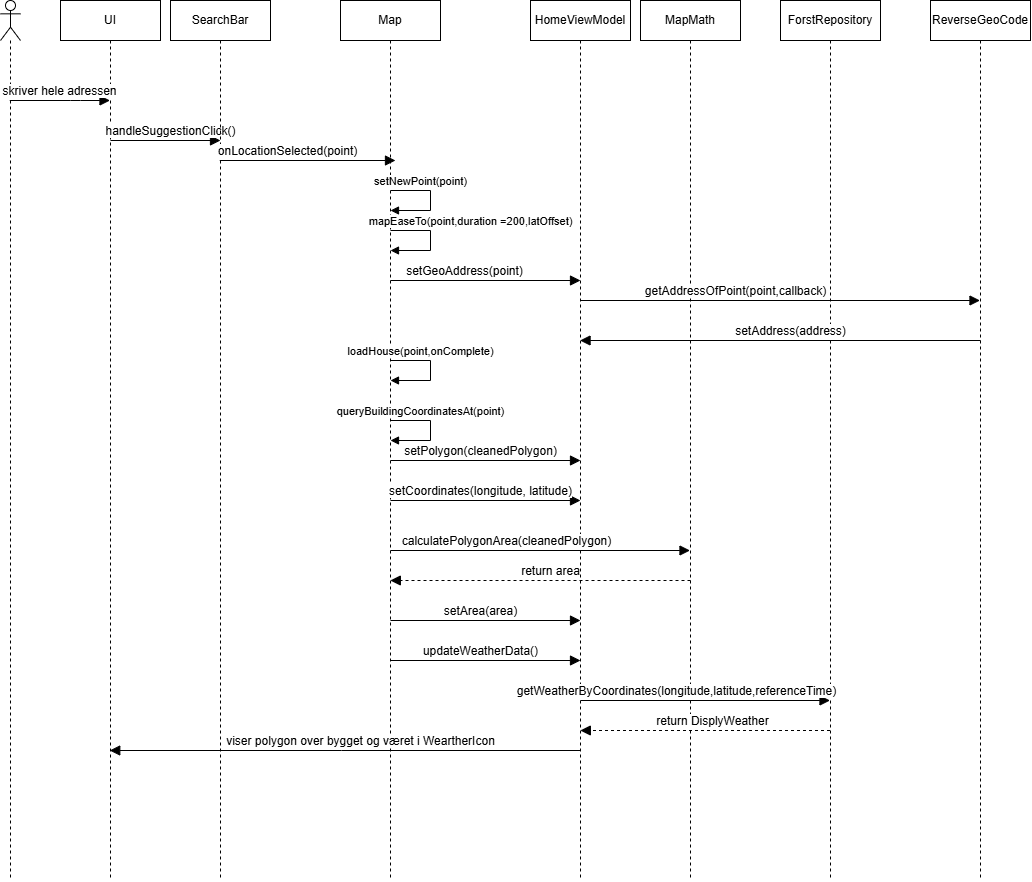

The diagram above was exported from draw.io. Its source (the exported page's mxGraphModel, read from the mxfile embedded in the PNG):
<mxGraphModel dx="4116" dy="740" grid="1" gridSize="10" guides="1" tooltips="1" connect="1" arrows="1" fold="1" page="1" pageScale="1" pageWidth="850" pageHeight="1100" math="0" shadow="0">
  <root>
    <mxCell id="id2yrxtCRL4_3UObYPeX-0" />
    <mxCell id="id2yrxtCRL4_3UObYPeX-1" parent="id2yrxtCRL4_3UObYPeX-0" />
    <mxCell id="id2yrxtCRL4_3UObYPeX-2" value="" style="shape=umlLifeline;perimeter=lifelinePerimeter;whiteSpace=wrap;html=1;container=1;dropTarget=0;collapsible=0;recursiveResize=0;outlineConnect=0;portConstraint=eastwest;newEdgeStyle={&quot;curved&quot;:0,&quot;rounded&quot;:0};participant=umlActor;" vertex="1" parent="id2yrxtCRL4_3UObYPeX-1">
      <mxGeometry x="-2240" y="70" width="20" height="880" as="geometry" />
    </mxCell>
    <mxCell id="id2yrxtCRL4_3UObYPeX-3" value="UI" style="shape=umlLifeline;perimeter=lifelinePerimeter;whiteSpace=wrap;html=1;container=1;dropTarget=0;collapsible=0;recursiveResize=0;outlineConnect=0;portConstraint=eastwest;newEdgeStyle={&quot;curved&quot;:0,&quot;rounded&quot;:0};" vertex="1" parent="id2yrxtCRL4_3UObYPeX-1">
      <mxGeometry x="-2180" y="70" width="100" height="880" as="geometry" />
    </mxCell>
    <mxCell id="id2yrxtCRL4_3UObYPeX-4" value="MapMath" style="shape=umlLifeline;perimeter=lifelinePerimeter;whiteSpace=wrap;html=1;container=1;dropTarget=0;collapsible=0;recursiveResize=0;outlineConnect=0;portConstraint=eastwest;newEdgeStyle={&quot;curved&quot;:0,&quot;rounded&quot;:0};" vertex="1" parent="id2yrxtCRL4_3UObYPeX-1">
      <mxGeometry x="-1600" y="70" width="100" height="880" as="geometry" />
    </mxCell>
    <mxCell id="id2yrxtCRL4_3UObYPeX-5" value="HomeViewModel" style="shape=umlLifeline;perimeter=lifelinePerimeter;whiteSpace=wrap;html=1;container=1;dropTarget=0;collapsible=0;recursiveResize=0;outlineConnect=0;portConstraint=eastwest;newEdgeStyle={&quot;curved&quot;:0,&quot;rounded&quot;:0};" vertex="1" parent="id2yrxtCRL4_3UObYPeX-1">
      <mxGeometry x="-1710" y="70" width="100" height="880" as="geometry" />
    </mxCell>
    <mxCell id="id2yrxtCRL4_3UObYPeX-7" value="setPolygon(cleanedPolygon)" style="html=1;verticalAlign=bottom;endArrow=block;curved=0;rounded=0;fontSize=12;startSize=8;endSize=8;" edge="1" parent="id2yrxtCRL4_3UObYPeX-1">
      <mxGeometry x="-0.0526" width="80" relative="1" as="geometry">
        <mxPoint x="-1849.9995652173911" y="530" as="sourcePoint" />
        <mxPoint x="-1660" y="530" as="targetPoint" />
        <mxPoint as="offset" />
      </mxGeometry>
    </mxCell>
    <mxCell id="id2yrxtCRL4_3UObYPeX-9" value="Map" style="shape=umlLifeline;perimeter=lifelinePerimeter;whiteSpace=wrap;html=1;container=1;dropTarget=0;collapsible=0;recursiveResize=0;outlineConnect=0;portConstraint=eastwest;newEdgeStyle={&quot;curved&quot;:0,&quot;rounded&quot;:0};" vertex="1" parent="id2yrxtCRL4_3UObYPeX-1">
      <mxGeometry x="-1900" y="70" width="100" height="880" as="geometry" />
    </mxCell>
    <mxCell id="id2yrxtCRL4_3UObYPeX-11" value="loadHouse(point,onComplete)" style="html=1;verticalAlign=bottom;endArrow=block;curved=0;rounded=0;" edge="1" parent="id2yrxtCRL4_3UObYPeX-1">
      <mxGeometry x="-0.4" width="80" relative="1" as="geometry">
        <mxPoint x="-1850" y="430" as="sourcePoint" />
        <mxPoint x="-1850" y="450" as="targetPoint" />
        <Array as="points">
          <mxPoint x="-1810" y="430" />
          <mxPoint x="-1810" y="450" />
        </Array>
        <mxPoint as="offset" />
      </mxGeometry>
    </mxCell>
    <mxCell id="id2yrxtCRL4_3UObYPeX-12" value="queryBuildingCoordinatesAt(point)" style="html=1;verticalAlign=bottom;endArrow=block;curved=0;rounded=0;" edge="1" parent="id2yrxtCRL4_3UObYPeX-1">
      <mxGeometry x="-0.4" width="80" relative="1" as="geometry">
        <mxPoint x="-1850" y="490" as="sourcePoint" />
        <mxPoint x="-1850" y="510" as="targetPoint" />
        <Array as="points">
          <mxPoint x="-1810" y="490" />
          <mxPoint x="-1810" y="510" />
        </Array>
        <mxPoint as="offset" />
      </mxGeometry>
    </mxCell>
    <mxCell id="id2yrxtCRL4_3UObYPeX-13" value="calculatePolygonArea(cleanedPolygon)" style="html=1;verticalAlign=bottom;endArrow=block;curved=0;rounded=0;fontSize=12;startSize=8;endSize=8;" edge="1" parent="id2yrxtCRL4_3UObYPeX-1">
      <mxGeometry x="-0.2261" width="80" relative="1" as="geometry">
        <mxPoint x="-1850" y="620" as="sourcePoint" />
        <mxPoint x="-1550.5" y="620" as="targetPoint" />
        <mxPoint as="offset" />
      </mxGeometry>
    </mxCell>
    <mxCell id="id2yrxtCRL4_3UObYPeX-14" value="return area" style="dashed=1;html=1;verticalAlign=bottom;endArrow=block;curved=0;rounded=0;fontSize=12;startSize=8;endSize=8;" edge="1" parent="id2yrxtCRL4_3UObYPeX-1">
      <mxGeometry x="-0.0634" width="80" relative="1" as="geometry">
        <mxPoint x="-1550" y="650" as="sourcePoint" />
        <mxPoint x="-1850.1666666666665" y="650" as="targetPoint" />
        <mxPoint as="offset" />
        <Array as="points">
          <mxPoint x="-1639.5894594594592" y="650" />
        </Array>
      </mxGeometry>
    </mxCell>
    <mxCell id="id2yrxtCRL4_3UObYPeX-15" value="setArea(area)" style="html=1;verticalAlign=bottom;endArrow=block;curved=0;rounded=0;fontSize=12;startSize=8;endSize=8;" edge="1" parent="id2yrxtCRL4_3UObYPeX-1">
      <mxGeometry x="-0.0526" width="80" relative="1" as="geometry">
        <mxPoint x="-1850" y="690" as="sourcePoint" />
        <mxPoint x="-1660.0004347826089" y="690" as="targetPoint" />
        <mxPoint as="offset" />
      </mxGeometry>
    </mxCell>
    <mxCell id="lFXImDfG4NMaS2L2m2zG-2" value="skriver hele adressen" style="html=1;verticalAlign=bottom;endArrow=block;curved=0;rounded=0;fontSize=12;startSize=8;endSize=8;" edge="1" parent="id2yrxtCRL4_3UObYPeX-1" source="id2yrxtCRL4_3UObYPeX-2" target="id2yrxtCRL4_3UObYPeX-3">
      <mxGeometry x="0.0064" width="80" relative="1" as="geometry">
        <mxPoint x="-2270.0014285714287" y="170" as="sourcePoint" />
        <mxPoint x="-2170.17" y="170" as="targetPoint" />
        <Array as="points">
          <mxPoint x="-2169.86" y="170" />
          <mxPoint x="-2160" y="170" />
        </Array>
        <mxPoint as="offset" />
      </mxGeometry>
    </mxCell>
    <mxCell id="lFXImDfG4NMaS2L2m2zG-3" value="handleSuggestionClick()" style="html=1;verticalAlign=bottom;endArrow=block;curved=0;rounded=0;fontSize=12;startSize=8;endSize=8;" edge="1" parent="id2yrxtCRL4_3UObYPeX-1">
      <mxGeometry x="0.0909" width="80" relative="1" as="geometry">
        <mxPoint x="-2129.9985714285713" y="210" as="sourcePoint" />
        <mxPoint x="-2020" y="210" as="targetPoint" />
        <mxPoint as="offset" />
        <Array as="points">
          <mxPoint x="-2029.0699999999997" y="210" />
        </Array>
      </mxGeometry>
    </mxCell>
    <mxCell id="lFXImDfG4NMaS2L2m2zG-5" value="SearchBar" style="shape=umlLifeline;perimeter=lifelinePerimeter;whiteSpace=wrap;html=1;container=1;dropTarget=0;collapsible=0;recursiveResize=0;outlineConnect=0;portConstraint=eastwest;newEdgeStyle={&quot;curved&quot;:0,&quot;rounded&quot;:0};" vertex="1" parent="id2yrxtCRL4_3UObYPeX-1">
      <mxGeometry x="-2070" y="70" width="100" height="880" as="geometry" />
    </mxCell>
    <mxCell id="lFXImDfG4NMaS2L2m2zG-6" value="onLocationSelected(point)" style="html=1;verticalAlign=bottom;endArrow=block;curved=0;rounded=0;fontSize=12;startSize=8;endSize=8;" edge="1" parent="id2yrxtCRL4_3UObYPeX-1" source="lFXImDfG4NMaS2L2m2zG-5">
      <mxGeometry x="-0.233" width="80" relative="1" as="geometry">
        <mxPoint x="-1474.97" y="230" as="sourcePoint" />
        <mxPoint x="-1845.0226315789478" y="230" as="targetPoint" />
        <mxPoint as="offset" />
      </mxGeometry>
    </mxCell>
    <mxCell id="lFXImDfG4NMaS2L2m2zG-11" value="setNewPoint(point)" style="html=1;verticalAlign=bottom;endArrow=block;curved=0;rounded=0;" edge="1" parent="id2yrxtCRL4_3UObYPeX-1">
      <mxGeometry x="-0.4" width="80" relative="1" as="geometry">
        <mxPoint x="-1850" y="260" as="sourcePoint" />
        <mxPoint x="-1850" y="280" as="targetPoint" />
        <Array as="points">
          <mxPoint x="-1810" y="260" />
          <mxPoint x="-1810" y="280" />
        </Array>
        <mxPoint as="offset" />
      </mxGeometry>
    </mxCell>
    <mxCell id="lFXImDfG4NMaS2L2m2zG-13" value="mapEaseTo(point,duration =200,latOffset)" style="html=1;verticalAlign=bottom;endArrow=block;curved=0;rounded=0;" edge="1" parent="id2yrxtCRL4_3UObYPeX-1">
      <mxGeometry x="-0.2" y="40" width="80" relative="1" as="geometry">
        <mxPoint x="-1850" y="300" as="sourcePoint" />
        <mxPoint x="-1850" y="320" as="targetPoint" />
        <Array as="points">
          <mxPoint x="-1810" y="300" />
          <mxPoint x="-1810" y="320" />
        </Array>
        <mxPoint as="offset" />
      </mxGeometry>
    </mxCell>
    <mxCell id="lFXImDfG4NMaS2L2m2zG-14" value="setCoordinates&lt;span style=&quot;background-color: light-dark(#ffffff, var(--ge-dark-color, #121212)); color: light-dark(rgb(0, 0, 0), rgb(255, 255, 255));&quot;&gt;(longitude, latitude)&lt;/span&gt;" style="html=1;verticalAlign=bottom;endArrow=block;curved=0;rounded=0;fontSize=12;startSize=8;endSize=8;" edge="1" parent="id2yrxtCRL4_3UObYPeX-1">
      <mxGeometry x="-0.0526" width="80" relative="1" as="geometry">
        <mxPoint x="-1850" y="570" as="sourcePoint" />
        <mxPoint x="-1660.0004347826089" y="570" as="targetPoint" />
        <mxPoint as="offset" />
      </mxGeometry>
    </mxCell>
    <mxCell id="lFXImDfG4NMaS2L2m2zG-16" value="updateWeatherData()" style="html=1;verticalAlign=bottom;endArrow=block;curved=0;rounded=0;fontSize=12;startSize=8;endSize=8;" edge="1" parent="id2yrxtCRL4_3UObYPeX-1">
      <mxGeometry x="-0.0526" width="80" relative="1" as="geometry">
        <mxPoint x="-1850" y="730" as="sourcePoint" />
        <mxPoint x="-1660.0004347826089" y="730" as="targetPoint" />
        <mxPoint as="offset" />
      </mxGeometry>
    </mxCell>
    <mxCell id="neqWu_112MVW-sM5oJSR-0" value="ForstRepository" style="shape=umlLifeline;perimeter=lifelinePerimeter;whiteSpace=wrap;html=1;container=1;dropTarget=0;collapsible=0;recursiveResize=0;outlineConnect=0;portConstraint=eastwest;newEdgeStyle={&quot;curved&quot;:0,&quot;rounded&quot;:0};" vertex="1" parent="id2yrxtCRL4_3UObYPeX-1">
      <mxGeometry x="-1460" y="70" width="100" height="880" as="geometry" />
    </mxCell>
    <mxCell id="jW_FSP4Rb5R8t5byToGg-0" value="getWeatherByCoordinates(longitude,latitude,referenceTime)" style="html=1;verticalAlign=bottom;endArrow=block;curved=0;rounded=0;fontSize=12;startSize=8;endSize=8;" edge="1" parent="id2yrxtCRL4_3UObYPeX-1" target="neqWu_112MVW-sM5oJSR-0">
      <mxGeometry x="-0.2261" width="80" relative="1" as="geometry">
        <mxPoint x="-1660" y="770" as="sourcePoint" />
        <mxPoint x="-1550.5" y="770" as="targetPoint" />
        <mxPoint as="offset" />
      </mxGeometry>
    </mxCell>
    <mxCell id="jW_FSP4Rb5R8t5byToGg-1" value="return DisplyWeather" style="dashed=1;html=1;verticalAlign=bottom;endArrow=block;curved=0;rounded=0;fontSize=12;startSize=8;endSize=8;" edge="1" parent="id2yrxtCRL4_3UObYPeX-1" source="neqWu_112MVW-sM5oJSR-0">
      <mxGeometry x="-0.0634" width="80" relative="1" as="geometry">
        <mxPoint x="-1360" y="800" as="sourcePoint" />
        <mxPoint x="-1660.1666666666665" y="800" as="targetPoint" />
        <mxPoint as="offset" />
        <Array as="points">
          <mxPoint x="-1449.5894594594595" y="800" />
        </Array>
      </mxGeometry>
    </mxCell>
    <mxCell id="jW_FSP4Rb5R8t5byToGg-2" value="ReverseGeoCode" style="shape=umlLifeline;perimeter=lifelinePerimeter;whiteSpace=wrap;html=1;container=1;dropTarget=0;collapsible=0;recursiveResize=0;outlineConnect=0;portConstraint=eastwest;newEdgeStyle={&quot;curved&quot;:0,&quot;rounded&quot;:0};" vertex="1" parent="id2yrxtCRL4_3UObYPeX-1">
      <mxGeometry x="-1310" y="70" width="100" height="880" as="geometry" />
    </mxCell>
    <mxCell id="jW_FSP4Rb5R8t5byToGg-6" value="setGeoAddress(point)" style="html=1;verticalAlign=bottom;endArrow=block;curved=0;rounded=0;fontSize=12;startSize=8;endSize=8;" edge="1" parent="id2yrxtCRL4_3UObYPeX-1">
      <mxGeometry x="-0.2261" width="80" relative="1" as="geometry">
        <mxPoint x="-1850" y="350" as="sourcePoint" />
        <mxPoint x="-1660" y="350" as="targetPoint" />
        <mxPoint as="offset" />
      </mxGeometry>
    </mxCell>
    <mxCell id="jW_FSP4Rb5R8t5byToGg-7" value="getAddressOfPoint(point,callback)" style="html=1;verticalAlign=bottom;endArrow=block;curved=0;rounded=0;fontSize=12;startSize=8;endSize=8;" edge="1" parent="id2yrxtCRL4_3UObYPeX-1" target="jW_FSP4Rb5R8t5byToGg-2">
      <mxGeometry x="-0.2261" width="80" relative="1" as="geometry">
        <mxPoint x="-1659.5" y="370" as="sourcePoint" />
        <mxPoint x="-1360" y="370" as="targetPoint" />
        <mxPoint as="offset" />
      </mxGeometry>
    </mxCell>
    <mxCell id="jW_FSP4Rb5R8t5byToGg-8" value="setAddress(address)" style="html=1;verticalAlign=bottom;endArrow=block;curved=0;rounded=0;fontSize=12;startSize=8;endSize=8;" edge="1" parent="id2yrxtCRL4_3UObYPeX-1">
      <mxGeometry x="-0.0526" width="80" relative="1" as="geometry">
        <mxPoint x="-1260" y="410" as="sourcePoint" />
        <mxPoint x="-1660.4523809523807" y="410" as="targetPoint" />
        <mxPoint as="offset" />
      </mxGeometry>
    </mxCell>
    <mxCell id="6qVeUNz2BEar1WifboMd-0" value="viser polygon over bygget&amp;nbsp;&lt;span style=&quot;background-color: light-dark(#ffffff, var(--ge-dark-color, #121212)); color: light-dark(rgb(0, 0, 0), rgb(255, 255, 255));&quot;&gt;og været i WeartherIcon&lt;/span&gt;" style="html=1;verticalAlign=bottom;endArrow=block;curved=0;rounded=0;fontSize=12;startSize=8;endSize=8;" edge="1" parent="id2yrxtCRL4_3UObYPeX-1" source="id2yrxtCRL4_3UObYPeX-5" target="id2yrxtCRL4_3UObYPeX-3">
      <mxGeometry x="-0.0634" width="80" relative="1" as="geometry">
        <mxPoint x="-1870" y="820" as="sourcePoint" />
        <mxPoint x="-2020" y="820" as="targetPoint" />
        <mxPoint as="offset" />
        <Array as="points">
          <mxPoint x="-1899.0894594594592" y="820" />
        </Array>
      </mxGeometry>
    </mxCell>
  </root>
</mxGraphModel>